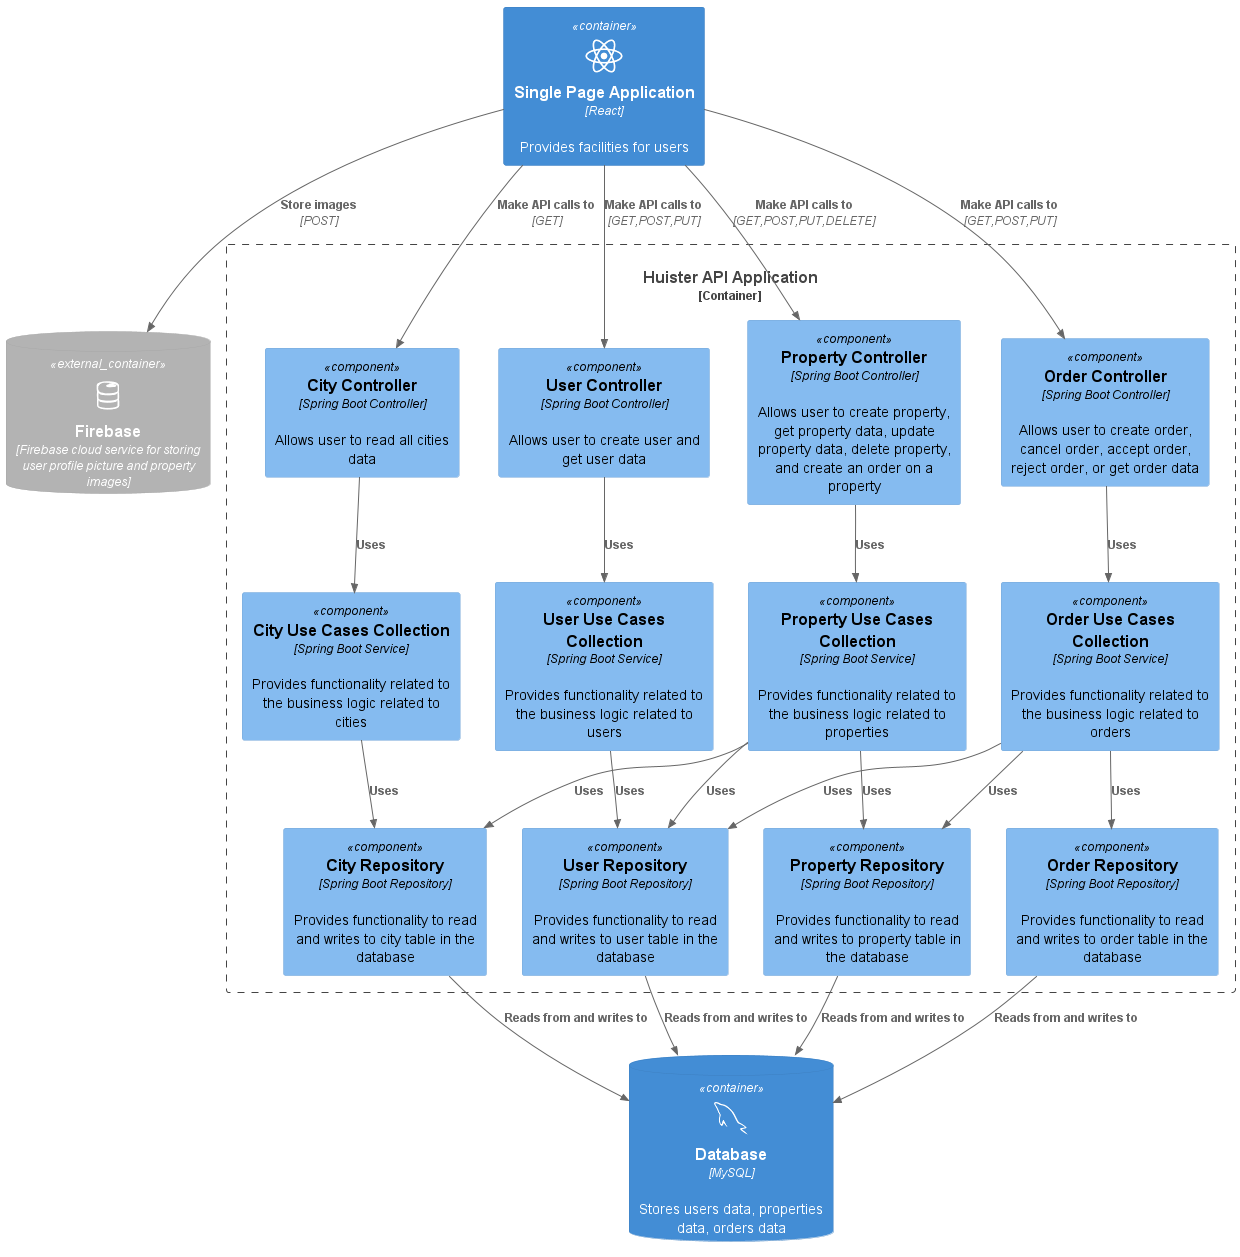

The diagram above was rendered by PlantUML. Its source (embedded in the PNG):
@startuml
!include https://raw.githubusercontent.com/plantuml-stdlib/C4-PlantUML/master/C4_Component.puml

!define DEVICONS https://raw.githubusercontent.com/tupadr3/plantuml-icon-font-sprites/master/devicons

!include DEVICONS/firebase.puml


!include DEVICONS/react.puml
!include DEVICONS/mysql.puml

'Containers
Container(spa,"Single Page Application","React",$sprite="react","Provides facilities for users")
ContainerDb(db,"Database","MySQL",$sprite="mysql","Stores users data, properties data, orders data")
ContainerDb_Ext(firebase,"Firebase",$sprite="firebase","Firebase cloud service for storing user profile picture and property images")
'Components
Container_Boundary(c1,"Huister API Application"){

    'Controllers
    Component(userController,"User Controller","Spring Boot Controller","Allows user to create user and get user data")
    Component(propertyController,"Property Controller","Spring Boot Controller", "Allows user to create property, get property data, update property data, delete property, and create an order on a property")
    Component(cityController,"City Controller","Spring Boot Controller", "Allows user to read all cities data")
    Component(orderController,"Order Controller","Spring Boot Controller", "Allows user to create order, cancel order, accept order, reject order, or get order data")

    'Services
    Component(userService,"User Use Cases Collection","Spring Boot Service","Provides functionality related to the business logic related to users")
    Component(propertyService,"Property Use Cases Collection","Spring Boot Service","Provides functionality related to the business logic related to properties")
    Component(cityService,"City Use Cases Collection","Spring Boot Service","Provides functionality related to the business logic related to cities")
    Component(orderService,"Order Use Cases Collection","Spring Boot Service","Provides functionality related to the business logic related to orders")

    'Repositories
    Component(userRepository,"User Repository","Spring Boot Repository","Provides functionality to read and writes to user table in the database")
    Component(propertyRepository,"Property Repository","Spring Boot Repository","Provides functionality to read and writes to property table in the database")
    Component(cityRepository,"City Repository","Spring Boot Repository","Provides functionality to read and writes to city table in the database")
    Component(orderRepository,"Order Repository","Spring Boot Repository","Provides functionality to read and writes to order table in the database")

}

'Relations from Single Page Application to external database
Rel(spa,firebase,"Store images","POST")

'Relations from Single Page Application to controller
Rel(spa,userController,"Make API calls to","GET,POST,PUT")
Rel(spa,propertyController,"Make API calls to","GET,POST,PUT,DELETE")
Rel(spa,cityController,"Make API calls to","GET")
Rel(spa,orderController,"Make API calls to","GET,POST,PUT")

'Relations from controller to service
Rel(userController,userService,"Uses")
Rel(propertyController,propertyService,"Uses")
Rel(cityController,cityService,"Uses")
Rel(orderController,orderService,"Uses")

'Relations from service to repository
Rel(userService,userRepository,"Uses")
Rel(propertyService,userRepository,"Uses")
Rel(propertyService,propertyRepository,"Uses")
Rel(propertyService,cityRepository,"Uses")
Rel(cityService,cityRepository,"Uses")
Rel(orderService,userRepository,"Uses")
Rel(orderService,propertyRepository,"Uses")
Rel(orderService,orderRepository,"Uses")

'Relations from repository to database
Rel(userRepository,db,"Reads from and writes to")
Rel(propertyRepository,db,"Reads from and writes to")
Rel(cityRepository,db,"Reads from and writes to")
Rel(orderRepository,db,"Reads from and writes to")

@enduml